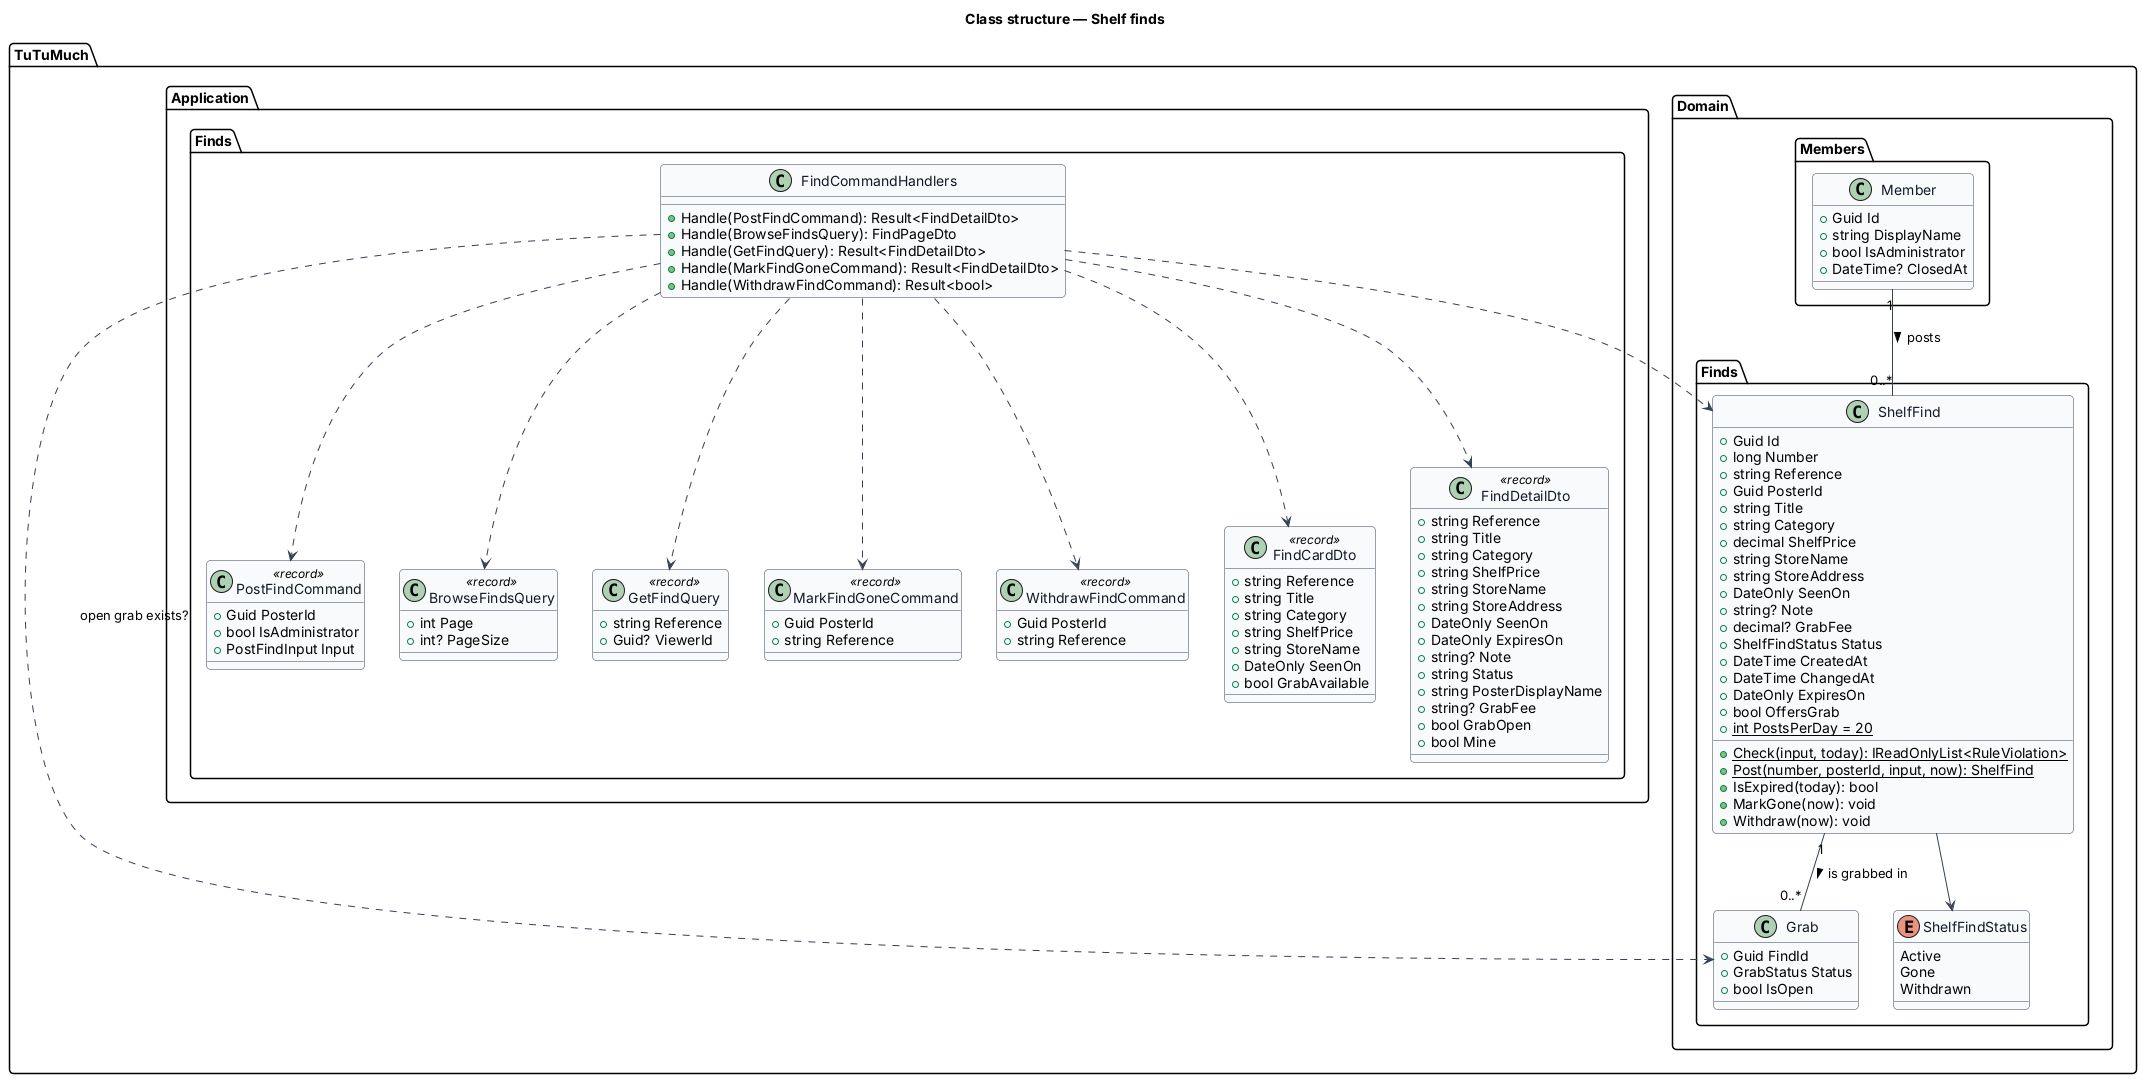

The diagram above was rendered by PlantUML. Its source (embedded in the PNG):
@startuml
skinparam backgroundColor #FFFFFF
skinparam shadowing false
skinparam roundcorner 8
skinparam defaultFontName Arial
skinparam ArrowColor #344054
skinparam class {
  BorderColor #344054
  FontColor #101828
  BackgroundColor #F9FAFB
}
title Class structure — Shelf finds

package "TuTuMuch.Domain.Finds" {
  enum ShelfFindStatus {
    Active
    Gone
    Withdrawn
  }
  class ShelfFind {
    +Guid Id
    +long Number
    +string Reference
    +Guid PosterId
    +string Title
    +string Category
    +decimal ShelfPrice
    +string StoreName
    +string StoreAddress
    +DateOnly SeenOn
    +string? Note
    +decimal? GrabFee
    +ShelfFindStatus Status
    +DateTime CreatedAt
    +DateTime ChangedAt
    +DateOnly ExpiresOn
    +bool OffersGrab
    +{static} int PostsPerDay = 20
    +{static} Check(input, today): IReadOnlyList<RuleViolation>
    +{static} Post(number, posterId, input, now): ShelfFind
    +IsExpired(today): bool
    +MarkGone(now): void
    +Withdraw(now): void
  }
  class Grab {
    +Guid FindId
    +GrabStatus Status
    +bool IsOpen
  }
}

package "TuTuMuch.Domain.Members" {
  class Member {
    +Guid Id
    +string DisplayName
    +bool IsAdministrator
    +DateTime? ClosedAt
  }
}

package "TuTuMuch.Application.Finds" {
  class PostFindCommand <<record>> {
    +Guid PosterId
    +bool IsAdministrator
    +PostFindInput Input
  }
  class BrowseFindsQuery <<record>> {
    +int Page
    +int? PageSize
  }
  class GetFindQuery <<record>> {
    +string Reference
    +Guid? ViewerId
  }
  class MarkFindGoneCommand <<record>> {
    +Guid PosterId
    +string Reference
  }
  class WithdrawFindCommand <<record>> {
    +Guid PosterId
    +string Reference
  }
  class FindCommandHandlers {
    +Handle(PostFindCommand): Result<FindDetailDto>
    +Handle(BrowseFindsQuery): FindPageDto
    +Handle(GetFindQuery): Result<FindDetailDto>
    +Handle(MarkFindGoneCommand): Result<FindDetailDto>
    +Handle(WithdrawFindCommand): Result<bool>
  }
  class FindCardDto <<record>> {
    +string Reference
    +string Title
    +string Category
    +string ShelfPrice
    +string StoreName
    +DateOnly SeenOn
    +bool GrabAvailable
  }
  class FindDetailDto <<record>> {
    +string Reference
    +string Title
    +string Category
    +string ShelfPrice
    +string StoreName
    +string StoreAddress
    +DateOnly SeenOn
    +DateOnly ExpiresOn
    +string? Note
    +string Status
    +string PosterDisplayName
    +string? GrabFee
    +bool GrabOpen
    +bool Mine
  }
}

ShelfFind --> ShelfFindStatus
Member "1" -- "0..*" ShelfFind : posts >
ShelfFind "1" -- "0..*" Grab : is grabbed in >
FindCommandHandlers ..> PostFindCommand
FindCommandHandlers ..> BrowseFindsQuery
FindCommandHandlers ..> GetFindQuery
FindCommandHandlers ..> MarkFindGoneCommand
FindCommandHandlers ..> WithdrawFindCommand
FindCommandHandlers ..> ShelfFind
FindCommandHandlers ..> Grab : open grab exists?
FindCommandHandlers ..> FindCardDto
FindCommandHandlers ..> FindDetailDto
@enduml